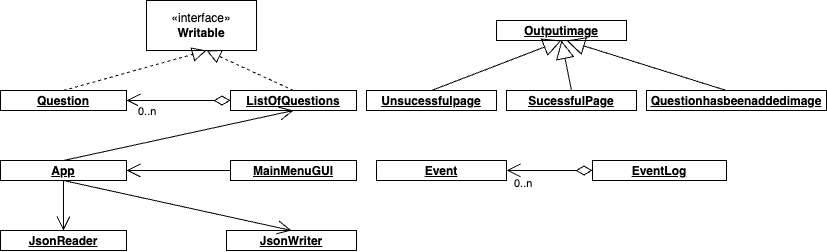

The diagram above was exported from draw.io. Its source (the exported page's mxGraphModel, read from the mxfile embedded in the PNG):
<mxGraphModel dx="908" dy="533" grid="1" gridSize="10" guides="1" tooltips="1" connect="1" arrows="1" fold="1" page="1" pageScale="1" pageWidth="827" pageHeight="1169" math="0" shadow="0">
  <root>
    <mxCell id="0" />
    <mxCell id="1" parent="0" />
    <mxCell id="s5b42ahAKeFRzfIndMig-2" value="«interface»&lt;br&gt;&lt;b&gt;Writable&lt;/b&gt;" style="html=1;whiteSpace=wrap;" parent="1" vertex="1">
      <mxGeometry x="160" y="100" width="110" height="50" as="geometry" />
    </mxCell>
    <mxCell id="s5b42ahAKeFRzfIndMig-18" value="&lt;p style=&quot;margin:0px;margin-top:4px;text-align:center;text-decoration:underline;&quot;&gt;&lt;b&gt;Question&lt;/b&gt;&lt;/p&gt;&lt;hr&gt;&lt;p style=&quot;margin:0px;margin-left:8px;&quot;&gt;&lt;br&gt;&lt;/p&gt;" style="verticalAlign=top;align=left;overflow=fill;fontSize=12;fontFamily=Helvetica;html=1;whiteSpace=wrap;" parent="1" vertex="1">
      <mxGeometry x="14" y="190" width="126" height="20" as="geometry" />
    </mxCell>
    <mxCell id="s5b42ahAKeFRzfIndMig-20" value="&lt;p style=&quot;margin:0px;margin-top:4px;text-align:center;text-decoration:underline;&quot;&gt;&lt;b&gt;Event&lt;/b&gt;&lt;/p&gt;&lt;hr&gt;&lt;p style=&quot;margin:0px;margin-left:8px;&quot;&gt;&lt;br&gt;&lt;/p&gt;" style="verticalAlign=top;align=left;overflow=fill;fontSize=12;fontFamily=Helvetica;html=1;whiteSpace=wrap;" parent="1" vertex="1">
      <mxGeometry x="390" y="260" width="130" height="20" as="geometry" />
    </mxCell>
    <mxCell id="s5b42ahAKeFRzfIndMig-21" value="&lt;p style=&quot;margin:0px;margin-top:4px;text-align:center;text-decoration:underline;&quot;&gt;&lt;b&gt;EventLog&lt;/b&gt;&lt;/p&gt;&lt;hr&gt;&lt;p style=&quot;margin:0px;margin-left:8px;&quot;&gt;&lt;br&gt;&lt;/p&gt;" style="verticalAlign=top;align=left;overflow=fill;fontSize=12;fontFamily=Helvetica;html=1;whiteSpace=wrap;" parent="1" vertex="1">
      <mxGeometry x="606" y="260" width="134" height="20" as="geometry" />
    </mxCell>
    <mxCell id="s5b42ahAKeFRzfIndMig-22" style="edgeStyle=orthogonalEdgeStyle;rounded=0;orthogonalLoop=1;jettySize=auto;html=1;exitX=0.5;exitY=1;exitDx=0;exitDy=0;" parent="1" source="s5b42ahAKeFRzfIndMig-18" target="s5b42ahAKeFRzfIndMig-18" edge="1">
      <mxGeometry relative="1" as="geometry" />
    </mxCell>
    <mxCell id="s5b42ahAKeFRzfIndMig-24" value="&lt;p style=&quot;margin:0px;margin-top:4px;text-align:center;text-decoration:underline;&quot;&gt;&lt;b&gt;JsonReader&lt;/b&gt;&lt;/p&gt;&lt;p style=&quot;margin:0px;margin-top:4px;text-align:center;text-decoration:underline;&quot;&gt;&lt;b&gt;&lt;br&gt;&lt;/b&gt;&lt;/p&gt;" style="verticalAlign=top;align=left;overflow=fill;fontSize=12;fontFamily=Helvetica;html=1;whiteSpace=wrap;" parent="1" vertex="1">
      <mxGeometry x="14" y="330" width="126" height="20" as="geometry" />
    </mxCell>
    <mxCell id="s5b42ahAKeFRzfIndMig-25" value="&lt;p style=&quot;margin:0px;margin-top:4px;text-align:center;text-decoration:underline;&quot;&gt;&lt;b&gt;JsonWriter&lt;/b&gt;&lt;/p&gt;&lt;p style=&quot;margin:0px;margin-top:4px;text-align:center;text-decoration:underline;&quot;&gt;&lt;b&gt;&lt;br&gt;&lt;/b&gt;&lt;/p&gt;" style="verticalAlign=top;align=left;overflow=fill;fontSize=12;fontFamily=Helvetica;html=1;whiteSpace=wrap;" parent="1" vertex="1">
      <mxGeometry x="240" y="330" width="130" height="20" as="geometry" />
    </mxCell>
    <mxCell id="s5b42ahAKeFRzfIndMig-27" value="&lt;p style=&quot;margin:0px;margin-top:4px;text-align:center;text-decoration:underline;&quot;&gt;&lt;b&gt;App&lt;/b&gt;&lt;/p&gt;&lt;p style=&quot;margin:0px;margin-top:4px;text-align:center;text-decoration:underline;&quot;&gt;&lt;b&gt;&lt;br&gt;&lt;/b&gt;&lt;/p&gt;" style="verticalAlign=top;align=left;overflow=fill;fontSize=12;fontFamily=Helvetica;html=1;whiteSpace=wrap;" parent="1" vertex="1">
      <mxGeometry x="14" y="260" width="126" height="20" as="geometry" />
    </mxCell>
    <mxCell id="s5b42ahAKeFRzfIndMig-28" value="&lt;p style=&quot;margin:0px;margin-top:4px;text-align:center;text-decoration:underline;&quot;&gt;&lt;b&gt;MainMenuGUI&lt;/b&gt;&lt;/p&gt;&lt;p style=&quot;margin:0px;margin-top:4px;text-align:center;text-decoration:underline;&quot;&gt;&lt;b&gt;&lt;br&gt;&lt;/b&gt;&lt;/p&gt;" style="verticalAlign=top;align=left;overflow=fill;fontSize=12;fontFamily=Helvetica;html=1;whiteSpace=wrap;" parent="1" vertex="1">
      <mxGeometry x="244" y="260" width="126" height="20" as="geometry" />
    </mxCell>
    <mxCell id="s5b42ahAKeFRzfIndMig-39" value="" style="endArrow=open;html=1;endSize=12;startArrow=diamondThin;startSize=14;startFill=0;edgeStyle=orthogonalEdgeStyle;rounded=0;exitX=0;exitY=0.5;exitDx=0;exitDy=0;" parent="1" source="s5b42ahAKeFRzfIndMig-21" edge="1">
      <mxGeometry x="-0.2857" y="-10" relative="1" as="geometry">
        <mxPoint x="600" y="269.62" as="sourcePoint" />
        <mxPoint x="520" y="269.86" as="targetPoint" />
        <mxPoint as="offset" />
      </mxGeometry>
    </mxCell>
    <mxCell id="s5b42ahAKeFRzfIndMig-40" value="0..n" style="edgeLabel;resizable=0;html=1;align=left;verticalAlign=top;" parent="s5b42ahAKeFRzfIndMig-39" connectable="0" vertex="1">
      <mxGeometry x="-1" relative="1" as="geometry">
        <mxPoint x="-80" as="offset" />
      </mxGeometry>
    </mxCell>
    <mxCell id="s5b42ahAKeFRzfIndMig-45" value="0..n&lt;br&gt;" style="endArrow=open;html=1;endSize=12;startArrow=diamondThin;startSize=14;startFill=0;edgeStyle=orthogonalEdgeStyle;align=left;verticalAlign=bottom;rounded=0;exitX=0;exitY=0.5;exitDx=0;exitDy=0;" parent="1" source="s5b42ahAKeFRzfIndMig-19" edge="1">
      <mxGeometry x="0.8021" y="20" relative="1" as="geometry">
        <mxPoint x="240" y="200" as="sourcePoint" />
        <mxPoint x="140" y="200" as="targetPoint" />
        <Array as="points" />
        <mxPoint as="offset" />
      </mxGeometry>
    </mxCell>
    <mxCell id="s5b42ahAKeFRzfIndMig-46" value="" style="endArrow=block;dashed=1;endFill=0;endSize=12;html=1;rounded=0;exitX=0.5;exitY=0;exitDx=0;exitDy=0;" parent="1" source="s5b42ahAKeFRzfIndMig-19" edge="1">
      <mxGeometry width="160" relative="1" as="geometry">
        <mxPoint x="87.00000000000023" y="220" as="sourcePoint" />
        <mxPoint x="220" y="150" as="targetPoint" />
      </mxGeometry>
    </mxCell>
    <mxCell id="s5b42ahAKeFRzfIndMig-47" value="" style="endArrow=block;dashed=1;endFill=0;endSize=12;html=1;rounded=0;exitX=0.5;exitY=0;exitDx=0;exitDy=0;" parent="1" source="s5b42ahAKeFRzfIndMig-18" edge="1">
      <mxGeometry width="160" relative="1" as="geometry">
        <mxPoint x="90" y="300" as="sourcePoint" />
        <mxPoint x="220" y="150" as="targetPoint" />
        <Array as="points" />
      </mxGeometry>
    </mxCell>
    <mxCell id="s5b42ahAKeFRzfIndMig-19" value="&lt;p style=&quot;margin:0px;margin-top:4px;text-align:center;text-decoration:underline;&quot;&gt;&lt;b&gt;ListOfQuestions&lt;/b&gt;&lt;/p&gt;&lt;hr&gt;&lt;p style=&quot;margin:0px;margin-left:8px;&quot;&gt;&lt;br&gt;&lt;/p&gt;" style="verticalAlign=top;align=left;overflow=fill;fontSize=12;fontFamily=Helvetica;html=1;whiteSpace=wrap;" parent="1" vertex="1">
      <mxGeometry x="244" y="190" width="126" height="20" as="geometry" />
    </mxCell>
    <mxCell id="s5b42ahAKeFRzfIndMig-49" value="&lt;p style=&quot;margin:0px;margin-top:4px;text-align:center;text-decoration:underline;&quot;&gt;&lt;b&gt;SucessfulPage&lt;/b&gt;&lt;/p&gt;&lt;p style=&quot;margin:0px;margin-top:4px;text-align:center;text-decoration:underline;&quot;&gt;&lt;b&gt;&lt;br&gt;&lt;/b&gt;&lt;/p&gt;" style="verticalAlign=top;align=left;overflow=fill;fontSize=12;fontFamily=Helvetica;html=1;whiteSpace=wrap;" parent="1" vertex="1">
      <mxGeometry x="520" y="190" width="130" height="20" as="geometry" />
    </mxCell>
    <mxCell id="s5b42ahAKeFRzfIndMig-62" value="" style="endArrow=open;endFill=1;endSize=12;html=1;rounded=0;exitX=0;exitY=0.5;exitDx=0;exitDy=0;" parent="1" source="s5b42ahAKeFRzfIndMig-28" edge="1">
      <mxGeometry width="160" relative="1" as="geometry">
        <mxPoint x="240" y="270" as="sourcePoint" />
        <mxPoint x="140" y="270" as="targetPoint" />
      </mxGeometry>
    </mxCell>
    <mxCell id="s5b42ahAKeFRzfIndMig-63" value="" style="endArrow=open;endFill=1;endSize=12;html=1;rounded=0;entryX=0.5;entryY=1;entryDx=0;entryDy=0;exitX=0.5;exitY=0;exitDx=0;exitDy=0;" parent="1" source="s5b42ahAKeFRzfIndMig-27" target="s5b42ahAKeFRzfIndMig-19" edge="1">
      <mxGeometry width="160" relative="1" as="geometry">
        <mxPoint x="70" y="330" as="sourcePoint" />
        <mxPoint x="230" y="330" as="targetPoint" />
      </mxGeometry>
    </mxCell>
    <mxCell id="s5b42ahAKeFRzfIndMig-64" value="&lt;p style=&quot;margin:0px;margin-top:4px;text-align:center;text-decoration:underline;&quot;&gt;&lt;b&gt;Questionhasbeenaddedimage&lt;/b&gt;&lt;/p&gt;&lt;p style=&quot;margin:0px;margin-top:4px;text-align:center;text-decoration:underline;&quot;&gt;&lt;b&gt;&lt;br&gt;&lt;/b&gt;&lt;/p&gt;" style="verticalAlign=top;align=left;overflow=fill;fontSize=12;fontFamily=Helvetica;html=1;whiteSpace=wrap;" parent="1" vertex="1">
      <mxGeometry x="660" y="190" width="180" height="20" as="geometry" />
    </mxCell>
    <mxCell id="s5b42ahAKeFRzfIndMig-65" value="&lt;p style=&quot;margin:0px;margin-top:4px;text-align:center;text-decoration:underline;&quot;&gt;&lt;b&gt;Unsucessfulpage&lt;/b&gt;&lt;/p&gt;&lt;p style=&quot;margin:0px;margin-top:4px;text-align:center;text-decoration:underline;&quot;&gt;&lt;b&gt;&lt;br&gt;&lt;/b&gt;&lt;/p&gt;" style="verticalAlign=top;align=left;overflow=fill;fontSize=12;fontFamily=Helvetica;html=1;whiteSpace=wrap;" parent="1" vertex="1">
      <mxGeometry x="380" y="190" width="130" height="20" as="geometry" />
    </mxCell>
    <mxCell id="s5b42ahAKeFRzfIndMig-68" value="&lt;p style=&quot;margin:0px;margin-top:4px;text-align:center;text-decoration:underline;&quot;&gt;&lt;b&gt;Outputimage&lt;/b&gt;&lt;/p&gt;&lt;p style=&quot;margin:0px;margin-top:4px;text-align:center;text-decoration:underline;&quot;&gt;&lt;b&gt;&lt;br&gt;&lt;/b&gt;&lt;/p&gt;" style="verticalAlign=top;align=left;overflow=fill;fontSize=12;fontFamily=Helvetica;html=1;whiteSpace=wrap;" parent="1" vertex="1">
      <mxGeometry x="510" y="120" width="130" height="20" as="geometry" />
    </mxCell>
    <mxCell id="s5b42ahAKeFRzfIndMig-70" value="" style="endArrow=block;endSize=16;endFill=0;html=1;rounded=0;exitX=0.5;exitY=0;exitDx=0;exitDy=0;entryX=0.5;entryY=1;entryDx=0;entryDy=0;" parent="1" source="s5b42ahAKeFRzfIndMig-65" target="s5b42ahAKeFRzfIndMig-68" edge="1">
      <mxGeometry width="160" relative="1" as="geometry">
        <mxPoint x="430" y="160" as="sourcePoint" />
        <mxPoint x="590" y="160" as="targetPoint" />
      </mxGeometry>
    </mxCell>
    <mxCell id="s5b42ahAKeFRzfIndMig-71" value="" style="endArrow=block;endSize=16;endFill=0;html=1;rounded=0;exitX=0.5;exitY=0;exitDx=0;exitDy=0;entryX=0.5;entryY=1;entryDx=0;entryDy=0;" parent="1" source="s5b42ahAKeFRzfIndMig-49" target="s5b42ahAKeFRzfIndMig-68" edge="1">
      <mxGeometry width="160" relative="1" as="geometry">
        <mxPoint x="510" y="200" as="sourcePoint" />
        <mxPoint x="640" y="150" as="targetPoint" />
      </mxGeometry>
    </mxCell>
    <mxCell id="s5b42ahAKeFRzfIndMig-72" value="" style="endArrow=block;endSize=16;endFill=0;html=1;rounded=0;exitX=0.5;exitY=0;exitDx=0;exitDy=0;" parent="1" edge="1">
      <mxGeometry width="160" relative="1" as="geometry">
        <mxPoint x="740" y="190" as="sourcePoint" />
        <mxPoint x="580" y="140" as="targetPoint" />
      </mxGeometry>
    </mxCell>
    <mxCell id="u3xgdEFJQrY3_pvIhiq0-4" value="" style="endArrow=open;endFill=1;endSize=12;html=1;rounded=0;exitX=0.5;exitY=1;exitDx=0;exitDy=0;entryX=0.5;entryY=0;entryDx=0;entryDy=0;" edge="1" parent="1" source="s5b42ahAKeFRzfIndMig-27" target="s5b42ahAKeFRzfIndMig-24">
      <mxGeometry width="160" relative="1" as="geometry">
        <mxPoint x="174" y="320" as="sourcePoint" />
        <mxPoint x="70" y="320" as="targetPoint" />
      </mxGeometry>
    </mxCell>
    <mxCell id="u3xgdEFJQrY3_pvIhiq0-5" value="" style="endArrow=open;endFill=1;endSize=12;html=1;rounded=0;exitX=0.5;exitY=1;exitDx=0;exitDy=0;entryX=0.5;entryY=0;entryDx=0;entryDy=0;" edge="1" parent="1" source="s5b42ahAKeFRzfIndMig-27" target="s5b42ahAKeFRzfIndMig-25">
      <mxGeometry width="160" relative="1" as="geometry">
        <mxPoint x="264" y="290" as="sourcePoint" />
        <mxPoint x="160" y="290" as="targetPoint" />
      </mxGeometry>
    </mxCell>
  </root>
</mxGraphModel>